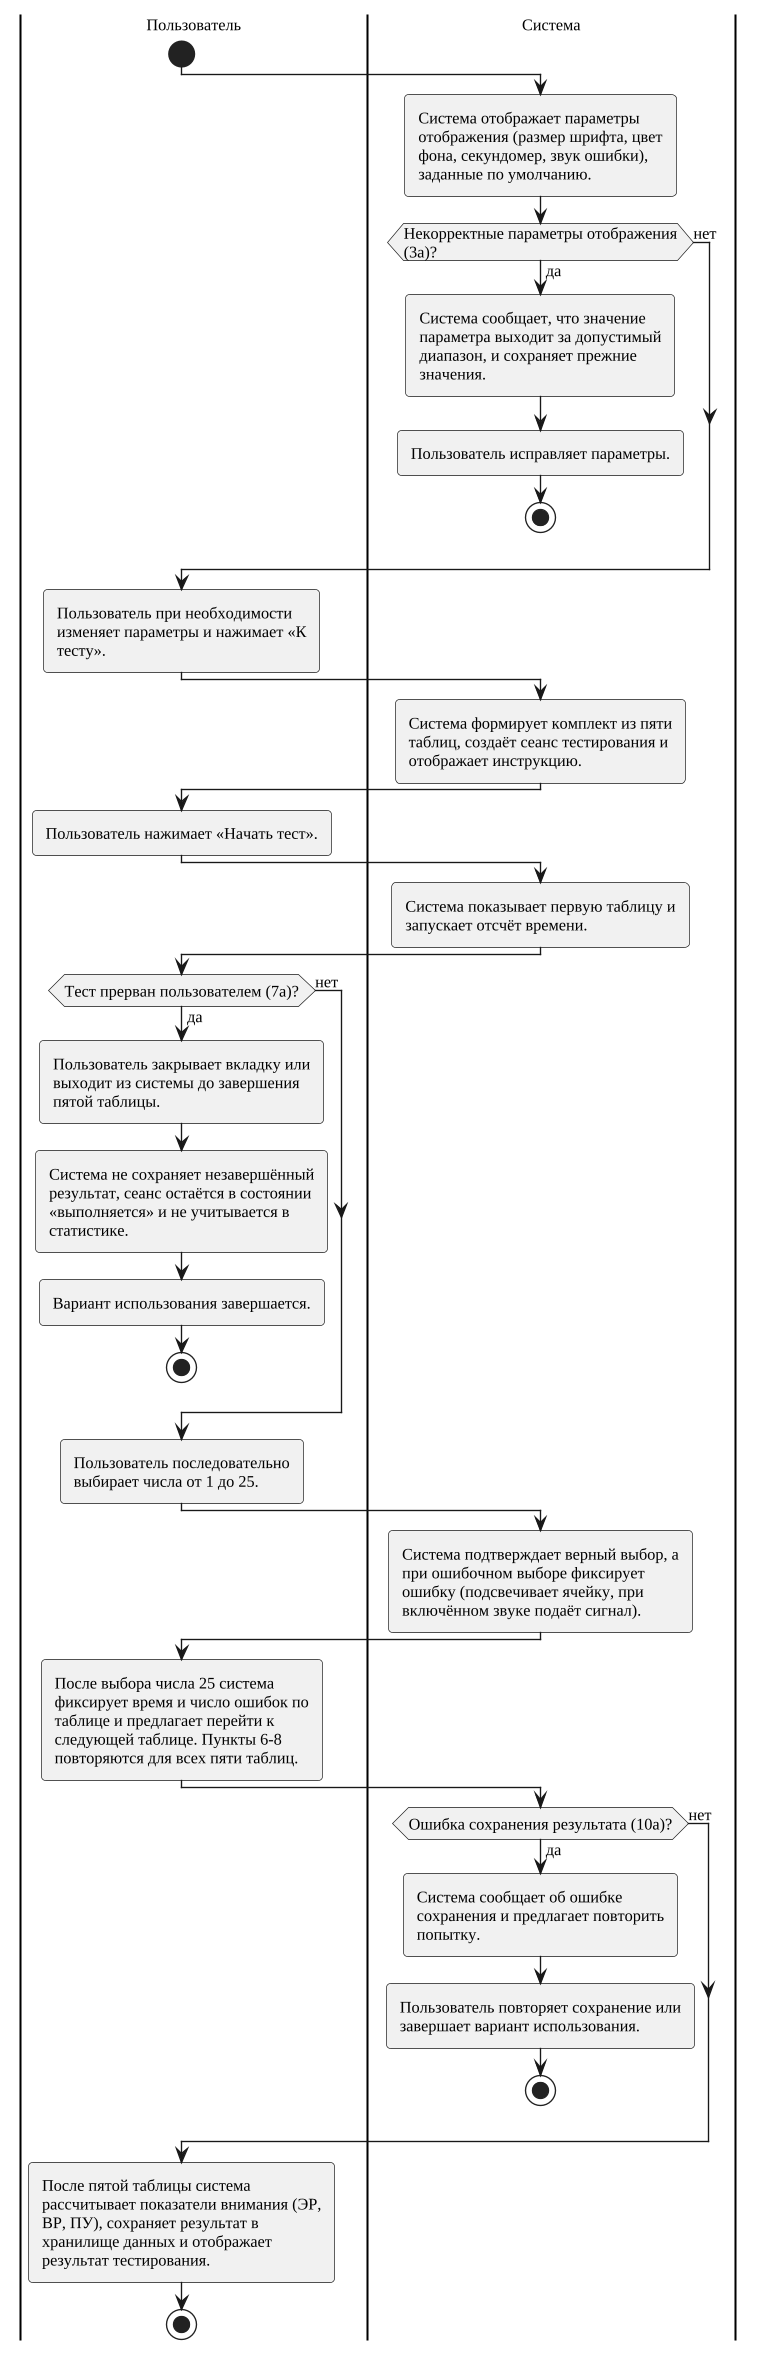

The diagram above was rendered by PlantUML. Its source (embedded in the PNG):
@startuml
skinparam monochrome true
skinparam shadowing false
skinparam defaultFontName "Liberation Serif"
skinparam defaultFontSize 13
skinparam dpi 130
skinparam ArrowFontSize 12
skinparam roundcorner 6
skinparam wrapWidth 320
skinparam wrapWidth 210
skinparam defaultFontSize 12
|Пользователь|
|Система|
|Пользователь|
start
|Система|
:Система отображает параметры отображения (размер шрифта, цвет фона, секундомер, звук ошибки), заданные по умолчанию.;
if (Некорректные параметры отображения (3а)?) then (да)
  :Система сообщает, что значение параметра выходит за допустимый диапазон, и сохраняет прежние значения.;
  :Пользователь исправляет параметры.;
  stop
else (нет)
endif
|Пользователь|
:Пользователь при необходимости изменяет параметры и нажимает «К тесту».;
|Система|
:Система формирует комплект из пяти таблиц, создаёт сеанс тестирования и отображает инструкцию.;
|Пользователь|
:Пользователь нажимает «Начать тест».;
|Система|
:Система показывает первую таблицу и запускает отсчёт времени.;
|Пользователь|
if (Тест прерван пользователем (7а)?) then (да)
  :Пользователь закрывает вкладку или выходит из системы до завершения пятой таблицы.;
  :Система не сохраняет незавершённый результат, сеанс остаётся в состоянии «выполняется» и не учитывается в статистике.;
  :Вариант использования завершается.;
  stop
else (нет)
endif
:Пользователь последовательно выбирает числа от 1 до 25.;
|Система|
:Система подтверждает верный выбор, а при ошибочном выборе фиксирует ошибку (подсвечивает ячейку, при включённом звуке подаёт сигнал).;
|Пользователь|
:После выбора числа 25 система фиксирует время и число ошибок по таблице и предлагает перейти к следующей таблице. Пункты 6-8 повторяются для всех пяти таблиц.;
|Система|
if (Ошибка сохранения результата (10а)?) then (да)
  :Система сообщает об ошибке сохранения и предлагает повторить попытку.;
  :Пользователь повторяет сохранение или завершает вариант использования.;
  stop
else (нет)
endif
|Пользователь|
:После пятой таблицы система рассчитывает показатели внимания (ЭР, ВР, ПУ), сохраняет результат в хранилище данных и отображает результат тестирования.;
stop
@enduml